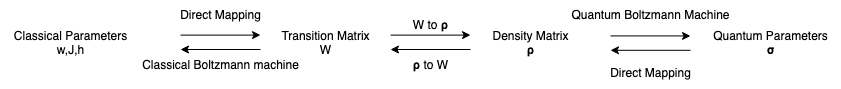

The diagram above was exported from draw.io. Its source (the exported page's mxGraphModel, read from the mxfile embedded in the PNG):
<mxGraphModel dx="1555" dy="491" grid="1" gridSize="10" guides="1" tooltips="1" connect="1" arrows="1" fold="1" page="1" pageScale="1" pageWidth="300" pageHeight="100" math="0" shadow="0">
  <root>
    <mxCell id="0" />
    <mxCell id="1" parent="0" />
    <mxCell id="GDVR-dWXfWj-IKHcTqQA-1" value="&lt;div&gt;Classical Parameters&lt;/div&gt;&lt;div&gt;w,J,h&lt;br&gt;&lt;/div&gt;" style="text;html=1;align=center;verticalAlign=middle;resizable=0;points=[];autosize=1;strokeColor=none;fillColor=none;" parent="1" vertex="1">
      <mxGeometry x="-440" y="23" width="140" height="40" as="geometry" />
    </mxCell>
    <mxCell id="GDVR-dWXfWj-IKHcTqQA-2" value="&lt;div&gt;Quantum Parameters&lt;/div&gt;&lt;div&gt;&lt;b&gt;σ&lt;/b&gt;&lt;/div&gt;" style="text;html=1;align=center;verticalAlign=middle;resizable=0;points=[];autosize=1;strokeColor=none;fillColor=none;" parent="1" vertex="1">
      <mxGeometry x="260" y="23" width="140" height="40" as="geometry" />
    </mxCell>
    <mxCell id="GDVR-dWXfWj-IKHcTqQA-3" value="" style="endArrow=classic;html=1;rounded=0;" parent="1" edge="1">
      <mxGeometry width="50" height="50" relative="1" as="geometry">
        <mxPoint x="-260" y="34.62" as="sourcePoint" />
        <mxPoint x="-180" y="34.62" as="targetPoint" />
      </mxGeometry>
    </mxCell>
    <mxCell id="GDVR-dWXfWj-IKHcTqQA-5" value="&lt;div&gt;Transition Matrix&lt;/div&gt;&lt;div&gt;W&lt;br&gt;&lt;/div&gt;" style="text;html=1;align=center;verticalAlign=middle;resizable=0;points=[];autosize=1;strokeColor=none;fillColor=none;" parent="1" vertex="1">
      <mxGeometry x="-170" y="23" width="110" height="40" as="geometry" />
    </mxCell>
    <mxCell id="GDVR-dWXfWj-IKHcTqQA-7" value="" style="endArrow=classic;html=1;rounded=0;" parent="1" edge="1">
      <mxGeometry width="50" height="50" relative="1" as="geometry">
        <mxPoint x="-180" y="49" as="sourcePoint" />
        <mxPoint x="-260" y="49" as="targetPoint" />
      </mxGeometry>
    </mxCell>
    <mxCell id="GDVR-dWXfWj-IKHcTqQA-8" value="Classical Boltzmann machine" style="text;html=1;align=center;verticalAlign=middle;resizable=0;points=[];autosize=1;strokeColor=none;fillColor=none;" parent="1" vertex="1">
      <mxGeometry x="-310" y="50" width="180" height="30" as="geometry" />
    </mxCell>
    <mxCell id="GDVR-dWXfWj-IKHcTqQA-9" value="&lt;div&gt;Density Matrix &lt;br&gt;&lt;/div&gt;&lt;b&gt;ρ&lt;/b&gt;" style="text;html=1;align=center;verticalAlign=middle;resizable=0;points=[];autosize=1;strokeColor=none;fillColor=none;" parent="1" vertex="1">
      <mxGeometry x="40" y="23" width="100" height="40" as="geometry" />
    </mxCell>
    <mxCell id="GDVR-dWXfWj-IKHcTqQA-10" value="Quantum Boltzmann Machine" style="text;html=1;align=center;verticalAlign=middle;resizable=0;points=[];autosize=1;strokeColor=none;fillColor=none;" parent="1" vertex="1">
      <mxGeometry x="120" width="180" height="30" as="geometry" />
    </mxCell>
    <mxCell id="GDVR-dWXfWj-IKHcTqQA-11" value="" style="endArrow=classic;html=1;rounded=0;" parent="1" edge="1">
      <mxGeometry width="50" height="50" relative="1" as="geometry">
        <mxPoint x="-50" y="34.620000000000005" as="sourcePoint" />
        <mxPoint x="30" y="34.620000000000005" as="targetPoint" />
      </mxGeometry>
    </mxCell>
    <mxCell id="GDVR-dWXfWj-IKHcTqQA-12" value="" style="endArrow=classic;html=1;rounded=0;" parent="1" edge="1">
      <mxGeometry width="50" height="50" relative="1" as="geometry">
        <mxPoint x="30" y="49" as="sourcePoint" />
        <mxPoint x="-50" y="49" as="targetPoint" />
      </mxGeometry>
    </mxCell>
    <mxCell id="GDVR-dWXfWj-IKHcTqQA-14" value="" style="endArrow=classic;html=1;rounded=0;" parent="1" edge="1">
      <mxGeometry width="50" height="50" relative="1" as="geometry">
        <mxPoint x="170" y="35.43000000000001" as="sourcePoint" />
        <mxPoint x="250" y="35.43000000000001" as="targetPoint" />
      </mxGeometry>
    </mxCell>
    <mxCell id="GDVR-dWXfWj-IKHcTqQA-15" value="" style="endArrow=classic;html=1;rounded=0;" parent="1" edge="1">
      <mxGeometry width="50" height="50" relative="1" as="geometry">
        <mxPoint x="250" y="49.81" as="sourcePoint" />
        <mxPoint x="170" y="49.81" as="targetPoint" />
      </mxGeometry>
    </mxCell>
    <mxCell id="GDVR-dWXfWj-IKHcTqQA-16" value="&lt;div&gt;Direct Mapping&lt;/div&gt;" style="text;html=1;align=center;verticalAlign=middle;resizable=0;points=[];autosize=1;strokeColor=none;fillColor=none;" parent="1" vertex="1">
      <mxGeometry x="-270" width="100" height="30" as="geometry" />
    </mxCell>
    <mxCell id="GDVR-dWXfWj-IKHcTqQA-17" value="W to &lt;b&gt;ρ&lt;/b&gt;" style="text;html=1;align=center;verticalAlign=middle;resizable=0;points=[];autosize=1;strokeColor=none;fillColor=none;" parent="1" vertex="1">
      <mxGeometry x="-40" y="10" width="60" height="30" as="geometry" />
    </mxCell>
    <mxCell id="GDVR-dWXfWj-IKHcTqQA-19" value="&lt;b&gt;ρ&lt;/b&gt; to W" style="text;html=1;align=center;verticalAlign=middle;resizable=0;points=[];autosize=1;strokeColor=none;fillColor=none;" parent="1" vertex="1">
      <mxGeometry x="-40" y="50" width="60" height="30" as="geometry" />
    </mxCell>
    <mxCell id="GDVR-dWXfWj-IKHcTqQA-20" value="Direct Mapping " style="text;html=1;align=center;verticalAlign=middle;resizable=0;points=[];autosize=1;strokeColor=none;fillColor=none;" parent="1" vertex="1">
      <mxGeometry x="160" y="58" width="100" height="30" as="geometry" />
    </mxCell>
  </root>
</mxGraphModel>